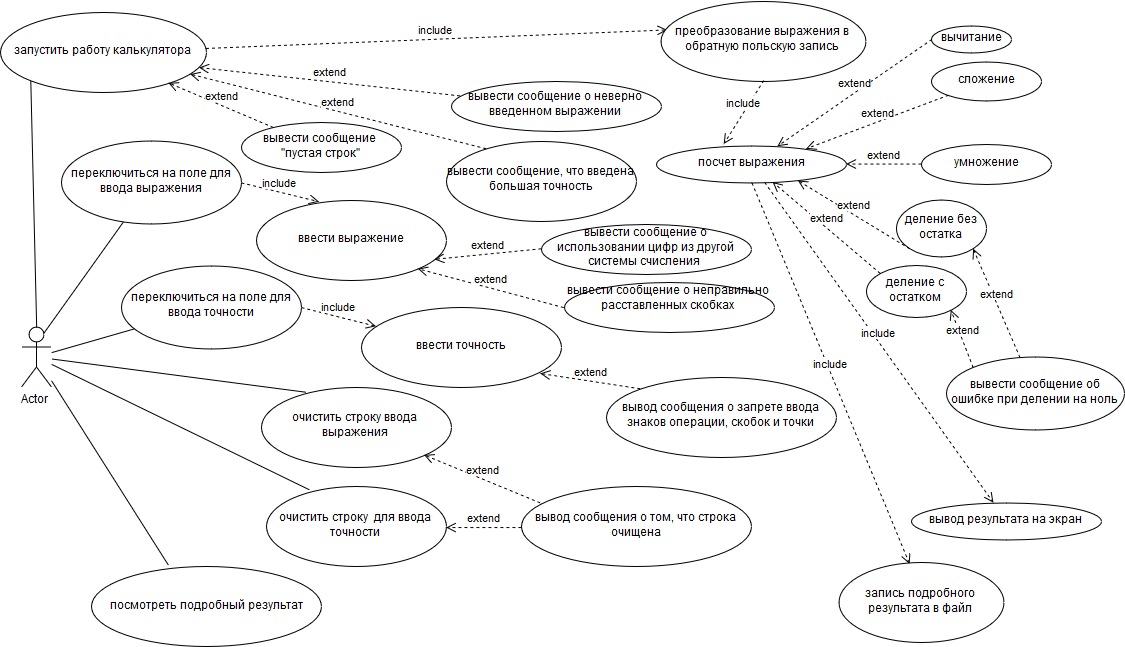

The diagram above was exported from draw.io. Its source (the exported page's mxGraphModel, read from the mxfile embedded in the PNG):
<mxGraphModel dx="1376" dy="772" grid="1" gridSize="10" guides="1" tooltips="1" connect="1" arrows="1" fold="1" page="1" pageScale="1" pageWidth="1169" pageHeight="826" math="0" shadow="0">
  <root>
    <mxCell id="0" />
    <mxCell id="1" parent="0" />
    <mxCell id="plNKO3pgfMyfyVjuTclQ-9" value="Actor" style="shape=umlActor;verticalLabelPosition=bottom;labelBackgroundColor=#ffffff;verticalAlign=top;html=1;outlineConnect=0;" vertex="1" parent="1">
      <mxGeometry x="50" y="334.5" width="30" height="60" as="geometry" />
    </mxCell>
    <mxCell id="plNKO3pgfMyfyVjuTclQ-2" value="ввести выражение" style="ellipse;whiteSpace=wrap;html=1;" vertex="1" parent="1">
      <mxGeometry x="285" y="207.5" width="190" height="80" as="geometry" />
    </mxCell>
    <mxCell id="plNKO3pgfMyfyVjuTclQ-3" value="ввести точность" style="ellipse;whiteSpace=wrap;html=1;" vertex="1" parent="1">
      <mxGeometry x="390" y="314.5" width="200" height="80" as="geometry" />
    </mxCell>
    <mxCell id="plNKO3pgfMyfyVjuTclQ-4" value="очистить строку ввода выражения " style="ellipse;whiteSpace=wrap;html=1;" vertex="1" parent="1">
      <mxGeometry x="289.5" y="394.5" width="190" height="80" as="geometry" />
    </mxCell>
    <mxCell id="plNKO3pgfMyfyVjuTclQ-17" value="очистить строку&amp;nbsp; для ввода точности " style="ellipse;whiteSpace=wrap;html=1;" vertex="1" parent="1">
      <mxGeometry x="294.5" y="494.5" width="180" height="80" as="geometry" />
    </mxCell>
    <mxCell id="plNKO3pgfMyfyVjuTclQ-21" value="" style="endArrow=none;html=1;entryX=0.235;entryY=0.071;entryDx=0;entryDy=0;entryPerimeter=0;" edge="1" parent="1" source="plNKO3pgfMyfyVjuTclQ-9" target="plNKO3pgfMyfyVjuTclQ-4">
      <mxGeometry width="50" height="50" relative="1" as="geometry">
        <mxPoint x="160" y="404.5" as="sourcePoint" />
        <mxPoint x="230.71067811865476" y="354.5" as="targetPoint" />
      </mxGeometry>
    </mxCell>
    <mxCell id="plNKO3pgfMyfyVjuTclQ-22" value="" style="endArrow=none;html=1;entryX=0.241;entryY=0.034;entryDx=0;entryDy=0;entryPerimeter=0;" edge="1" parent="1" source="plNKO3pgfMyfyVjuTclQ-9" target="plNKO3pgfMyfyVjuTclQ-17">
      <mxGeometry width="50" height="50" relative="1" as="geometry">
        <mxPoint x="160" y="404.5" as="sourcePoint" />
        <mxPoint x="230.71067811865476" y="354.5" as="targetPoint" />
      </mxGeometry>
    </mxCell>
    <mxCell id="plNKO3pgfMyfyVjuTclQ-25" value="посмотреть подробный результат " style="ellipse;whiteSpace=wrap;html=1;" vertex="1" parent="1">
      <mxGeometry x="120" y="574.5" width="230" height="80" as="geometry" />
    </mxCell>
    <mxCell id="plNKO3pgfMyfyVjuTclQ-26" value="переключиться на поле для ввода точности " style="ellipse;whiteSpace=wrap;html=1;" vertex="1" parent="1">
      <mxGeometry x="150" y="273" width="180" height="83" as="geometry" />
    </mxCell>
    <mxCell id="plNKO3pgfMyfyVjuTclQ-27" value="" style="endArrow=none;html=1;" edge="1" parent="1" source="plNKO3pgfMyfyVjuTclQ-9" target="plNKO3pgfMyfyVjuTclQ-26">
      <mxGeometry width="50" height="50" relative="1" as="geometry">
        <mxPoint x="145" y="303.78932188134524" as="sourcePoint" />
        <mxPoint x="145" y="253.78932188134524" as="targetPoint" />
      </mxGeometry>
    </mxCell>
    <mxCell id="plNKO3pgfMyfyVjuTclQ-28" value="" style="endArrow=none;html=1;entryX=0.332;entryY=-0.025;entryDx=0;entryDy=0;entryPerimeter=0;" edge="1" parent="1" source="plNKO3pgfMyfyVjuTclQ-9" target="plNKO3pgfMyfyVjuTclQ-25">
      <mxGeometry width="50" height="50" relative="1" as="geometry">
        <mxPoint x="145" y="434.5" as="sourcePoint" />
        <mxPoint x="145" y="455.21067811865476" as="targetPoint" />
      </mxGeometry>
    </mxCell>
    <mxCell id="plNKO3pgfMyfyVjuTclQ-29" value="запустить работу калькулятора" style="ellipse;whiteSpace=wrap;html=1;" vertex="1" parent="1">
      <mxGeometry x="29" y="20" width="206" height="80" as="geometry" />
    </mxCell>
    <mxCell id="plNKO3pgfMyfyVjuTclQ-32" value="" style="endArrow=none;html=1;entryX=0.5;entryY=0;entryDx=0;entryDy=0;entryPerimeter=0;exitX=0;exitY=1;exitDx=0;exitDy=0;" edge="1" parent="1" source="plNKO3pgfMyfyVjuTclQ-29" target="plNKO3pgfMyfyVjuTclQ-9">
      <mxGeometry width="50" height="50" relative="1" as="geometry">
        <mxPoint x="419" y="100" as="sourcePoint" />
        <mxPoint x="324.28932188134524" y="134.5" as="targetPoint" />
      </mxGeometry>
    </mxCell>
    <mxCell id="plNKO3pgfMyfyVjuTclQ-41" value="extend" style="html=1;verticalAlign=bottom;endArrow=open;dashed=1;endSize=8;entryX=0.818;entryY=0.879;entryDx=0;entryDy=0;entryPerimeter=0;" edge="1" parent="1" source="plNKO3pgfMyfyVjuTclQ-42" target="plNKO3pgfMyfyVjuTclQ-29">
      <mxGeometry relative="1" as="geometry">
        <mxPoint x="600" y="164.5" as="sourcePoint" />
        <mxPoint x="600" y="70" as="targetPoint" />
      </mxGeometry>
    </mxCell>
    <mxCell id="plNKO3pgfMyfyVjuTclQ-42" value="вывести сообщение&amp;nbsp; &quot;пустая строк&quot;" style="ellipse;whiteSpace=wrap;html=1;" vertex="1" parent="1">
      <mxGeometry x="270" y="130" width="160" height="50" as="geometry" />
    </mxCell>
    <mxCell id="plNKO3pgfMyfyVjuTclQ-43" value="вывести сообщение о неверно введенном выражении" style="ellipse;whiteSpace=wrap;html=1;" vertex="1" parent="1">
      <mxGeometry x="479.5" y="88.5" width="210" height="50" as="geometry" />
    </mxCell>
    <mxCell id="plNKO3pgfMyfyVjuTclQ-44" value="extend" style="html=1;verticalAlign=bottom;endArrow=open;dashed=1;endSize=8;entryX=0.961;entryY=0.688;entryDx=0;entryDy=0;entryPerimeter=0;" edge="1" parent="1" source="plNKO3pgfMyfyVjuTclQ-43" target="plNKO3pgfMyfyVjuTclQ-29">
      <mxGeometry relative="1" as="geometry">
        <mxPoint x="643.2164884821104" y="179.7795479111884" as="sourcePoint" />
        <mxPoint x="495.8333333333335" y="244.16666666666674" as="targetPoint" />
      </mxGeometry>
    </mxCell>
    <mxCell id="plNKO3pgfMyfyVjuTclQ-45" value="extend" style="html=1;verticalAlign=bottom;endArrow=open;dashed=1;endSize=8;exitX=0;exitY=0.5;exitDx=0;exitDy=0;entryX=0.939;entryY=0.746;entryDx=0;entryDy=0;entryPerimeter=0;" edge="1" parent="1" source="plNKO3pgfMyfyVjuTclQ-46" target="plNKO3pgfMyfyVjuTclQ-2">
      <mxGeometry relative="1" as="geometry">
        <mxPoint x="653.2164884821104" y="189.7795479111884" as="sourcePoint" />
        <mxPoint x="490" y="264.5" as="targetPoint" />
      </mxGeometry>
    </mxCell>
    <mxCell id="plNKO3pgfMyfyVjuTclQ-46" value="вывести сообщение о использовании цифр из другой системы счисления&amp;nbsp; " style="ellipse;whiteSpace=wrap;html=1;" vertex="1" parent="1">
      <mxGeometry x="570" y="231.5" width="210" height="50" as="geometry" />
    </mxCell>
    <mxCell id="plNKO3pgfMyfyVjuTclQ-47" value="вывести сообщение о неправильно расставленных скобках " style="ellipse;whiteSpace=wrap;html=1;" vertex="1" parent="1">
      <mxGeometry x="592.5" y="289.5" width="210" height="50" as="geometry" />
    </mxCell>
    <mxCell id="plNKO3pgfMyfyVjuTclQ-50" value="extend" style="html=1;verticalAlign=bottom;endArrow=open;dashed=1;endSize=8;exitX=0;exitY=0.5;exitDx=0;exitDy=0;entryX=1;entryY=1;entryDx=0;entryDy=0;" edge="1" parent="1" source="plNKO3pgfMyfyVjuTclQ-47" target="plNKO3pgfMyfyVjuTclQ-2">
      <mxGeometry relative="1" as="geometry">
        <mxPoint x="620" y="284.5" as="sourcePoint" />
        <mxPoint x="478" y="264.5" as="targetPoint" />
      </mxGeometry>
    </mxCell>
    <mxCell id="plNKO3pgfMyfyVjuTclQ-51" value="вывести сообщение, что введена большая точность " style="ellipse;whiteSpace=wrap;html=1;" vertex="1" parent="1">
      <mxGeometry x="475" y="148.5" width="190" height="80" as="geometry" />
    </mxCell>
    <mxCell id="plNKO3pgfMyfyVjuTclQ-52" value="extend" style="html=1;verticalAlign=bottom;endArrow=open;dashed=1;endSize=8;exitX=0.206;exitY=0.09;exitDx=0;exitDy=0;exitPerimeter=0;" edge="1" parent="1" source="plNKO3pgfMyfyVjuTclQ-51" target="plNKO3pgfMyfyVjuTclQ-29">
      <mxGeometry relative="1" as="geometry">
        <mxPoint x="640" y="344.4999999999999" as="sourcePoint" />
        <mxPoint x="478.3333333333335" y="283.33333333333337" as="targetPoint" />
      </mxGeometry>
    </mxCell>
    <mxCell id="plNKO3pgfMyfyVjuTclQ-53" value="extend" style="html=1;verticalAlign=bottom;endArrow=open;dashed=1;endSize=8;entryX=0.896;entryY=0.829;entryDx=0;entryDy=0;entryPerimeter=0;exitX=0;exitY=0;exitDx=0;exitDy=0;" edge="1" parent="1" source="plNKO3pgfMyfyVjuTclQ-54" target="plNKO3pgfMyfyVjuTclQ-3">
      <mxGeometry relative="1" as="geometry">
        <mxPoint x="670" y="484.5" as="sourcePoint" />
        <mxPoint x="488.3333333333335" y="293.33333333333337" as="targetPoint" />
      </mxGeometry>
    </mxCell>
    <mxCell id="plNKO3pgfMyfyVjuTclQ-54" value="вывод сообщения о запрете ввода знаков операции, скобок и точки " style="ellipse;whiteSpace=wrap;html=1;" vertex="1" parent="1">
      <mxGeometry x="635" y="384.5" width="230" height="80" as="geometry" />
    </mxCell>
    <mxCell id="plNKO3pgfMyfyVjuTclQ-55" value="include" style="html=1;verticalAlign=bottom;endArrow=open;dashed=1;endSize=8;entryX=0.031;entryY=0.368;entryDx=0;entryDy=0;entryPerimeter=0;" edge="1" parent="1" source="plNKO3pgfMyfyVjuTclQ-29" target="plNKO3pgfMyfyVjuTclQ-60">
      <mxGeometry relative="1" as="geometry">
        <mxPoint x="567.9973798224585" y="84.78531130144722" as="sourcePoint" />
        <mxPoint x="850" y="67" as="targetPoint" />
      </mxGeometry>
    </mxCell>
    <mxCell id="plNKO3pgfMyfyVjuTclQ-56" value="вывод сообщения о том, что строка очищена " style="ellipse;whiteSpace=wrap;html=1;" vertex="1" parent="1">
      <mxGeometry x="550" y="494.5" width="230" height="80" as="geometry" />
    </mxCell>
    <mxCell id="plNKO3pgfMyfyVjuTclQ-57" value="extend" style="html=1;verticalAlign=bottom;endArrow=open;dashed=1;endSize=8;exitX=0.083;exitY=0.194;exitDx=0;exitDy=0;exitPerimeter=0;" edge="1" parent="1" source="plNKO3pgfMyfyVjuTclQ-56" target="plNKO3pgfMyfyVjuTclQ-4">
      <mxGeometry relative="1" as="geometry">
        <mxPoint x="678.3333333333335" y="495.83333333333337" as="sourcePoint" />
        <mxPoint x="579.1666666666667" y="390.83333333333337" as="targetPoint" />
      </mxGeometry>
    </mxCell>
    <mxCell id="plNKO3pgfMyfyVjuTclQ-58" value="extend" style="html=1;verticalAlign=bottom;endArrow=open;dashed=1;endSize=8;exitX=0;exitY=0.5;exitDx=0;exitDy=0;entryX=1;entryY=0.5;entryDx=0;entryDy=0;" edge="1" parent="1" source="plNKO3pgfMyfyVjuTclQ-56" target="plNKO3pgfMyfyVjuTclQ-17">
      <mxGeometry relative="1" as="geometry">
        <mxPoint x="674.1666666666667" y="590" as="sourcePoint" />
        <mxPoint x="539.0904353764063" y="507.3831721671544" as="targetPoint" />
      </mxGeometry>
    </mxCell>
    <mxCell id="plNKO3pgfMyfyVjuTclQ-60" value="преобразование выражения в обратную польскую запись" style="ellipse;whiteSpace=wrap;html=1;" vertex="1" parent="1">
      <mxGeometry x="689.5" y="8.5" width="205" height="80" as="geometry" />
    </mxCell>
    <mxCell id="plNKO3pgfMyfyVjuTclQ-61" value="переключиться на поле для ввода выражения " style="ellipse;whiteSpace=wrap;html=1;" vertex="1" parent="1">
      <mxGeometry x="90" y="148.5" width="180" height="83" as="geometry" />
    </mxCell>
    <mxCell id="plNKO3pgfMyfyVjuTclQ-62" value="" style="endArrow=none;html=1;exitX=0.75;exitY=0.1;exitDx=0;exitDy=0;exitPerimeter=0;" edge="1" parent="1" source="plNKO3pgfMyfyVjuTclQ-9" target="plNKO3pgfMyfyVjuTclQ-61">
      <mxGeometry width="50" height="50" relative="1" as="geometry">
        <mxPoint x="90" y="341" as="sourcePoint" />
        <mxPoint x="80" y="680" as="targetPoint" />
      </mxGeometry>
    </mxCell>
    <mxCell id="plNKO3pgfMyfyVjuTclQ-63" value="include" style="html=1;verticalAlign=bottom;endArrow=open;dashed=1;endSize=8;entryX=0.331;entryY=0.014;entryDx=0;entryDy=0;entryPerimeter=0;exitX=1;exitY=0.5;exitDx=0;exitDy=0;" edge="1" parent="1" source="plNKO3pgfMyfyVjuTclQ-61" target="plNKO3pgfMyfyVjuTclQ-2">
      <mxGeometry relative="1" as="geometry">
        <mxPoint x="606.876905927111" y="64.10915850081335" as="sourcePoint" />
        <mxPoint x="851.6470588235293" y="49.76470588235293" as="targetPoint" />
      </mxGeometry>
    </mxCell>
    <mxCell id="plNKO3pgfMyfyVjuTclQ-65" value="include" style="html=1;verticalAlign=bottom;endArrow=open;dashed=1;endSize=8;exitX=1;exitY=0.5;exitDx=0;exitDy=0;" edge="1" parent="1" source="plNKO3pgfMyfyVjuTclQ-26" target="plNKO3pgfMyfyVjuTclQ-3">
      <mxGeometry relative="1" as="geometry">
        <mxPoint x="279.8823529411766" y="200.3529411764706" as="sourcePoint" />
        <mxPoint x="357.52941176470586" y="209.76470588235293" as="targetPoint" />
      </mxGeometry>
    </mxCell>
    <mxCell id="plNKO3pgfMyfyVjuTclQ-66" value="посчет выражения" style="ellipse;whiteSpace=wrap;html=1;" vertex="1" parent="1">
      <mxGeometry x="685" y="153" width="190" height="37" as="geometry" />
    </mxCell>
    <mxCell id="plNKO3pgfMyfyVjuTclQ-67" value="include" style="html=1;verticalAlign=bottom;endArrow=open;dashed=1;endSize=8;entryX=0.355;entryY=-0.045;entryDx=0;entryDy=0;entryPerimeter=0;exitX=0.5;exitY=1;exitDx=0;exitDy=0;" edge="1" parent="1" source="plNKO3pgfMyfyVjuTclQ-60" target="plNKO3pgfMyfyVjuTclQ-66">
      <mxGeometry relative="1" as="geometry">
        <mxPoint x="244.46689112611716" y="65.9355512914484" as="sourcePoint" />
        <mxPoint x="705.7647058823532" y="47.41176470588232" as="targetPoint" />
      </mxGeometry>
    </mxCell>
    <mxCell id="plNKO3pgfMyfyVjuTclQ-68" value="сложение" style="ellipse;whiteSpace=wrap;html=1;" vertex="1" parent="1">
      <mxGeometry x="960" y="69" width="110" height="39" as="geometry" />
    </mxCell>
    <mxCell id="plNKO3pgfMyfyVjuTclQ-69" value="вычитание" style="ellipse;whiteSpace=wrap;html=1;" vertex="1" parent="1">
      <mxGeometry x="960" y="33" width="80" height="27" as="geometry" />
    </mxCell>
    <mxCell id="plNKO3pgfMyfyVjuTclQ-70" value="деление с остатком " style="ellipse;whiteSpace=wrap;html=1;" vertex="1" parent="1">
      <mxGeometry x="894.5" y="273" width="100" height="52" as="geometry" />
    </mxCell>
    <mxCell id="plNKO3pgfMyfyVjuTclQ-71" value="деление без остатка" style="ellipse;whiteSpace=wrap;html=1;" vertex="1" parent="1">
      <mxGeometry x="925" y="207.5" width="90" height="57" as="geometry" />
    </mxCell>
    <mxCell id="plNKO3pgfMyfyVjuTclQ-72" value="умножение" style="ellipse;whiteSpace=wrap;html=1;" vertex="1" parent="1">
      <mxGeometry x="950" y="151.5" width="130" height="40" as="geometry" />
    </mxCell>
    <mxCell id="plNKO3pgfMyfyVjuTclQ-75" value="extend" style="html=1;verticalAlign=bottom;endArrow=open;dashed=1;endSize=8;exitX=0;exitY=1;exitDx=0;exitDy=0;entryX=0.744;entryY=0.946;entryDx=0;entryDy=0;entryPerimeter=0;" edge="1" parent="1" source="plNKO3pgfMyfyVjuTclQ-71" target="plNKO3pgfMyfyVjuTclQ-66">
      <mxGeometry relative="1" as="geometry">
        <mxPoint x="655.1764705882354" y="333.2941176470588" as="sourcePoint" />
        <mxPoint x="456.3529411764707" y="286.2352941176471" as="targetPoint" />
      </mxGeometry>
    </mxCell>
    <mxCell id="plNKO3pgfMyfyVjuTclQ-76" value="extend" style="html=1;verticalAlign=bottom;endArrow=open;dashed=1;endSize=8;entryX=0.789;entryY=0.082;entryDx=0;entryDy=0;entryPerimeter=0;" edge="1" parent="1" source="plNKO3pgfMyfyVjuTclQ-68" target="plNKO3pgfMyfyVjuTclQ-66">
      <mxGeometry relative="1" as="geometry">
        <mxPoint x="963.4117647058824" y="79.17647058823536" as="sourcePoint" />
        <mxPoint x="869.294117647059" y="158" as="targetPoint" />
      </mxGeometry>
    </mxCell>
    <mxCell id="plNKO3pgfMyfyVjuTclQ-77" value="extend" style="html=1;verticalAlign=bottom;endArrow=open;dashed=1;endSize=8;exitX=0;exitY=0.5;exitDx=0;exitDy=0;" edge="1" parent="1" source="plNKO3pgfMyfyVjuTclQ-69" target="plNKO3pgfMyfyVjuTclQ-66">
      <mxGeometry relative="1" as="geometry">
        <mxPoint x="975.8874733000443" y="134.20954544122162" as="sourcePoint" />
        <mxPoint x="899.8823529411766" y="161.52941176470586" as="targetPoint" />
      </mxGeometry>
    </mxCell>
    <mxCell id="plNKO3pgfMyfyVjuTclQ-78" value="extend" style="html=1;verticalAlign=bottom;endArrow=open;dashed=1;endSize=8;exitX=0;exitY=0;exitDx=0;exitDy=0;" edge="1" parent="1" source="plNKO3pgfMyfyVjuTclQ-70" target="plNKO3pgfMyfyVjuTclQ-66">
      <mxGeometry relative="1" as="geometry">
        <mxPoint x="999.8823529411766" y="186.23529411764707" as="sourcePoint" />
        <mxPoint x="830" y="200" as="targetPoint" />
      </mxGeometry>
    </mxCell>
    <mxCell id="plNKO3pgfMyfyVjuTclQ-79" value="extend" style="html=1;verticalAlign=bottom;endArrow=open;dashed=1;endSize=8;entryX=1;entryY=0.5;entryDx=0;entryDy=0;exitX=0;exitY=0.5;exitDx=0;exitDy=0;" edge="1" parent="1" source="plNKO3pgfMyfyVjuTclQ-72" target="plNKO3pgfMyfyVjuTclQ-66">
      <mxGeometry relative="1" as="geometry">
        <mxPoint x="990" y="166" as="sourcePoint" />
        <mxPoint x="880" y="187" as="targetPoint" />
      </mxGeometry>
    </mxCell>
    <mxCell id="plNKO3pgfMyfyVjuTclQ-80" value="include" style="html=1;verticalAlign=bottom;endArrow=open;dashed=1;endSize=8;exitX=0.5;exitY=1;exitDx=0;exitDy=0;entryX=0.427;entryY=0.019;entryDx=0;entryDy=0;entryPerimeter=0;" edge="1" parent="1" source="plNKO3pgfMyfyVjuTclQ-66" target="plNKO3pgfMyfyVjuTclQ-81">
      <mxGeometry relative="1" as="geometry">
        <mxPoint x="802.2352941176473" y="98" as="sourcePoint" />
        <mxPoint x="940" y="420" as="targetPoint" />
      </mxGeometry>
    </mxCell>
    <mxCell id="plNKO3pgfMyfyVjuTclQ-81" value="запись подробного результата в файл " style="ellipse;whiteSpace=wrap;html=1;" vertex="1" parent="1">
      <mxGeometry x="867.5" y="570" width="165" height="80" as="geometry" />
    </mxCell>
    <mxCell id="plNKO3pgfMyfyVjuTclQ-83" value="вывод результата на экран" style="ellipse;whiteSpace=wrap;html=1;" vertex="1" parent="1">
      <mxGeometry x="940" y="510" width="190" height="37" as="geometry" />
    </mxCell>
    <mxCell id="plNKO3pgfMyfyVjuTclQ-84" value="include" style="html=1;verticalAlign=bottom;endArrow=open;dashed=1;endSize=8;" edge="1" parent="1" source="plNKO3pgfMyfyVjuTclQ-66" target="plNKO3pgfMyfyVjuTclQ-83">
      <mxGeometry relative="1" as="geometry">
        <mxPoint x="845" y="196" as="sourcePoint" />
        <mxPoint x="908" y="486" as="targetPoint" />
      </mxGeometry>
    </mxCell>
    <mxCell id="plNKO3pgfMyfyVjuTclQ-85" value="extend" style="html=1;verticalAlign=bottom;endArrow=open;dashed=1;endSize=8;exitX=0;exitY=0;exitDx=0;exitDy=0;entryX=1;entryY=1;entryDx=0;entryDy=0;" edge="1" parent="1" source="plNKO3pgfMyfyVjuTclQ-86" target="plNKO3pgfMyfyVjuTclQ-70">
      <mxGeometry relative="1" as="geometry">
        <mxPoint x="1230.2164884821104" y="78.27954791118839" as="sourcePoint" />
        <mxPoint x="1039.8235294117649" y="155.32352941176464" as="targetPoint" />
      </mxGeometry>
    </mxCell>
    <mxCell id="plNKO3pgfMyfyVjuTclQ-86" value="вывести сообщение об ошибке при делении на ноль" style="ellipse;whiteSpace=wrap;html=1;" vertex="1" parent="1">
      <mxGeometry x="975" y="364.5" width="178" height="73" as="geometry" />
    </mxCell>
    <mxCell id="plNKO3pgfMyfyVjuTclQ-87" value="extend" style="html=1;verticalAlign=bottom;endArrow=open;dashed=1;endSize=8;entryX=1;entryY=1;entryDx=0;entryDy=0;" edge="1" parent="1" source="plNKO3pgfMyfyVjuTclQ-86" target="plNKO3pgfMyfyVjuTclQ-71">
      <mxGeometry relative="1" as="geometry">
        <mxPoint x="1011.6470588235293" y="385.0588235294117" as="sourcePoint" />
        <mxPoint x="989.294117647059" y="327.41176470588243" as="targetPoint" />
      </mxGeometry>
    </mxCell>
  </root>
</mxGraphModel>